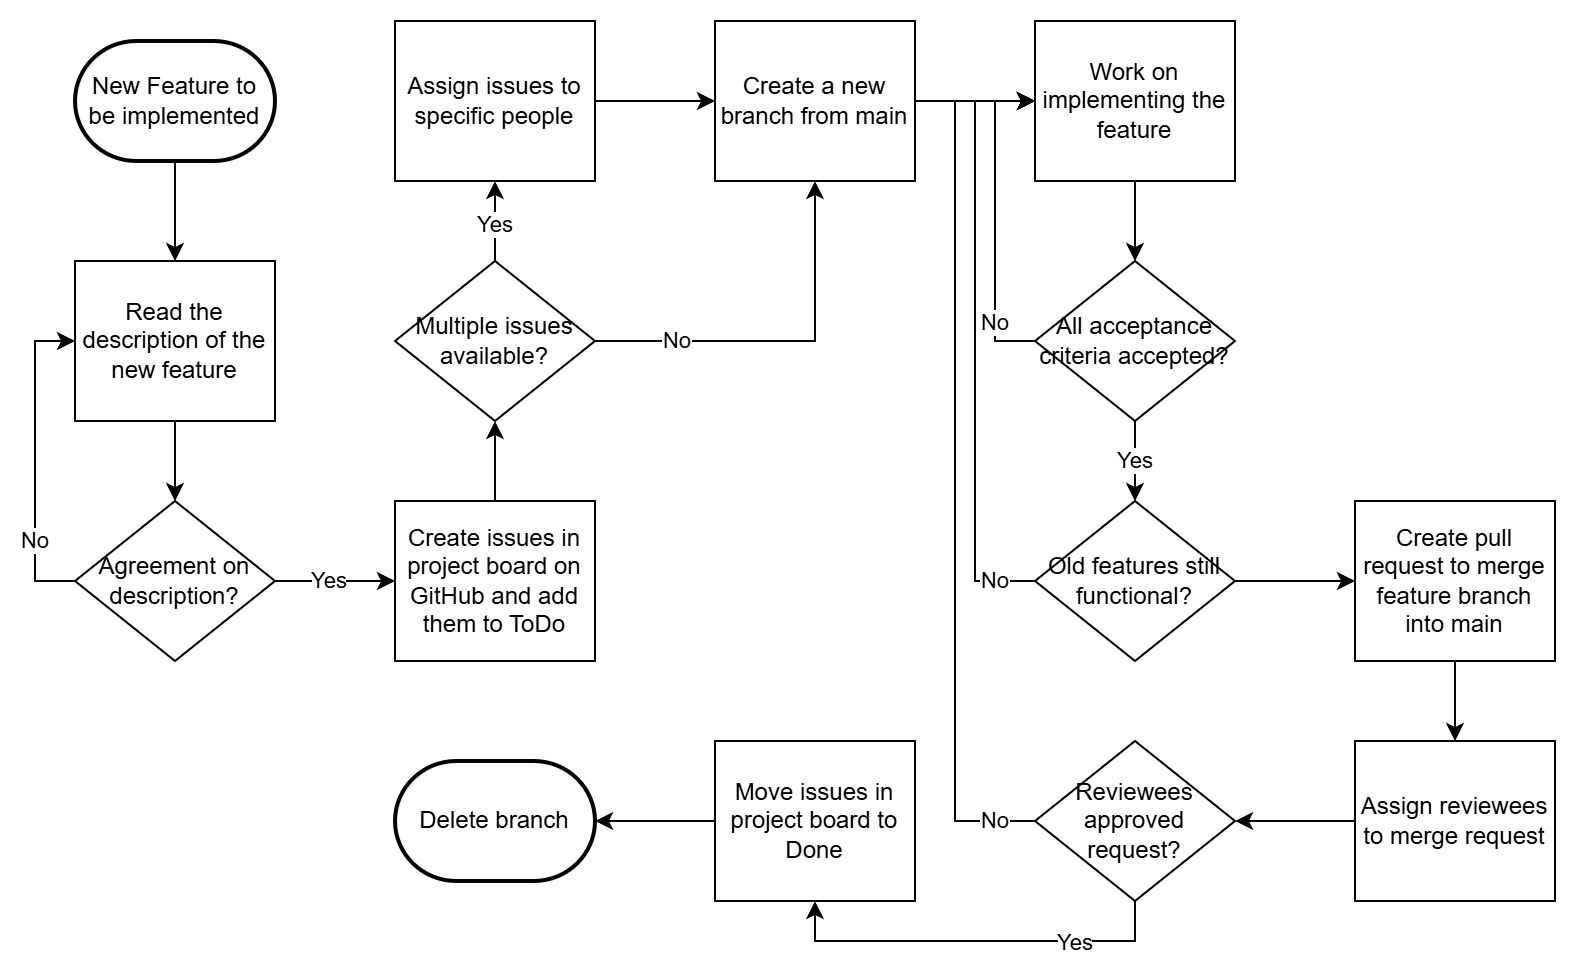

The diagram above was exported from draw.io. Its source (the exported page's mxGraphModel, read from the mxfile embedded in the PNG):
<mxGraphModel dx="1154" dy="509" grid="1" gridSize="10" guides="1" tooltips="1" connect="1" arrows="1" fold="1" page="1" pageScale="1" pageWidth="850" pageHeight="1100" math="0" shadow="0">
  <root>
    <mxCell id="0" />
    <mxCell id="1" parent="0" />
    <mxCell id="iBsyGV6fxQ1bREG1RxnO-4" value="" style="edgeStyle=orthogonalEdgeStyle;rounded=0;orthogonalLoop=1;jettySize=auto;html=1;entryX=0.5;entryY=0;entryDx=0;entryDy=0;" edge="1" parent="1" source="iBsyGV6fxQ1bREG1RxnO-2" target="iBsyGV6fxQ1bREG1RxnO-5">
      <mxGeometry relative="1" as="geometry">
        <mxPoint x="80" y="140" as="targetPoint" />
      </mxGeometry>
    </mxCell>
    <mxCell id="iBsyGV6fxQ1bREG1RxnO-2" value="New Feature to be implemented" style="strokeWidth=2;html=1;shape=mxgraph.flowchart.terminator;whiteSpace=wrap;" vertex="1" parent="1">
      <mxGeometry x="40" y="10" width="100" height="60" as="geometry" />
    </mxCell>
    <mxCell id="iBsyGV6fxQ1bREG1RxnO-7" value="" style="edgeStyle=orthogonalEdgeStyle;rounded=0;orthogonalLoop=1;jettySize=auto;html=1;" edge="1" parent="1" source="iBsyGV6fxQ1bREG1RxnO-5" target="iBsyGV6fxQ1bREG1RxnO-6">
      <mxGeometry relative="1" as="geometry" />
    </mxCell>
    <mxCell id="iBsyGV6fxQ1bREG1RxnO-5" value="Read the description of the new feature" style="rounded=0;whiteSpace=wrap;html=1;" vertex="1" parent="1">
      <mxGeometry x="40" y="120" width="100" height="80" as="geometry" />
    </mxCell>
    <mxCell id="iBsyGV6fxQ1bREG1RxnO-11" value="" style="edgeStyle=orthogonalEdgeStyle;rounded=0;orthogonalLoop=1;jettySize=auto;html=1;entryX=0;entryY=0.5;entryDx=0;entryDy=0;" edge="1" parent="1" source="iBsyGV6fxQ1bREG1RxnO-6" target="iBsyGV6fxQ1bREG1RxnO-12">
      <mxGeometry relative="1" as="geometry">
        <mxPoint x="90" y="410" as="targetPoint" />
      </mxGeometry>
    </mxCell>
    <mxCell id="iBsyGV6fxQ1bREG1RxnO-13" value="Yes" style="edgeLabel;html=1;align=center;verticalAlign=middle;resizable=0;points=[];" vertex="1" connectable="0" parent="iBsyGV6fxQ1bREG1RxnO-11">
      <mxGeometry x="-0.1051" relative="1" as="geometry">
        <mxPoint as="offset" />
      </mxGeometry>
    </mxCell>
    <mxCell id="iBsyGV6fxQ1bREG1RxnO-30" style="edgeStyle=orthogonalEdgeStyle;rounded=0;orthogonalLoop=1;jettySize=auto;html=1;exitX=0;exitY=0.5;exitDx=0;exitDy=0;entryX=0;entryY=0.5;entryDx=0;entryDy=0;" edge="1" parent="1" source="iBsyGV6fxQ1bREG1RxnO-6" target="iBsyGV6fxQ1bREG1RxnO-5">
      <mxGeometry relative="1" as="geometry" />
    </mxCell>
    <mxCell id="iBsyGV6fxQ1bREG1RxnO-31" value="No" style="edgeLabel;html=1;align=center;verticalAlign=middle;resizable=0;points=[];" vertex="1" connectable="0" parent="iBsyGV6fxQ1bREG1RxnO-30">
      <mxGeometry x="-0.0972" y="2" relative="1" as="geometry">
        <mxPoint x="2" y="32" as="offset" />
      </mxGeometry>
    </mxCell>
    <mxCell id="iBsyGV6fxQ1bREG1RxnO-6" value="Agreement on description?" style="rhombus;whiteSpace=wrap;html=1;rounded=0;" vertex="1" parent="1">
      <mxGeometry x="40" y="240" width="100" height="80" as="geometry" />
    </mxCell>
    <mxCell id="iBsyGV6fxQ1bREG1RxnO-15" style="edgeStyle=orthogonalEdgeStyle;rounded=0;orthogonalLoop=1;jettySize=auto;html=1;exitX=0.5;exitY=0;exitDx=0;exitDy=0;entryX=0.5;entryY=1;entryDx=0;entryDy=0;" edge="1" parent="1" source="iBsyGV6fxQ1bREG1RxnO-12" target="iBsyGV6fxQ1bREG1RxnO-14">
      <mxGeometry relative="1" as="geometry" />
    </mxCell>
    <mxCell id="iBsyGV6fxQ1bREG1RxnO-12" value="Create issues in project board on GitHub and add them to ToDo" style="rounded=0;whiteSpace=wrap;html=1;" vertex="1" parent="1">
      <mxGeometry x="200" y="240" width="100" height="80" as="geometry" />
    </mxCell>
    <mxCell id="iBsyGV6fxQ1bREG1RxnO-18" style="edgeStyle=orthogonalEdgeStyle;rounded=0;orthogonalLoop=1;jettySize=auto;html=1;exitX=0.5;exitY=0;exitDx=0;exitDy=0;entryX=0.5;entryY=1;entryDx=0;entryDy=0;" edge="1" parent="1" source="iBsyGV6fxQ1bREG1RxnO-14" target="iBsyGV6fxQ1bREG1RxnO-17">
      <mxGeometry relative="1" as="geometry" />
    </mxCell>
    <mxCell id="iBsyGV6fxQ1bREG1RxnO-19" value="Yes" style="edgeLabel;html=1;align=center;verticalAlign=middle;resizable=0;points=[];" vertex="1" connectable="0" parent="iBsyGV6fxQ1bREG1RxnO-18">
      <mxGeometry x="-0.1148" y="-2" relative="1" as="geometry">
        <mxPoint x="-2" as="offset" />
      </mxGeometry>
    </mxCell>
    <mxCell id="iBsyGV6fxQ1bREG1RxnO-21" style="edgeStyle=orthogonalEdgeStyle;rounded=0;orthogonalLoop=1;jettySize=auto;html=1;exitX=1;exitY=0.5;exitDx=0;exitDy=0;entryX=0.5;entryY=1;entryDx=0;entryDy=0;" edge="1" parent="1" source="iBsyGV6fxQ1bREG1RxnO-14" target="iBsyGV6fxQ1bREG1RxnO-20">
      <mxGeometry relative="1" as="geometry" />
    </mxCell>
    <mxCell id="iBsyGV6fxQ1bREG1RxnO-33" value="No" style="edgeLabel;html=1;align=center;verticalAlign=middle;resizable=0;points=[];" vertex="1" connectable="0" parent="iBsyGV6fxQ1bREG1RxnO-21">
      <mxGeometry x="0.0225" y="1" relative="1" as="geometry">
        <mxPoint x="-57" y="1" as="offset" />
      </mxGeometry>
    </mxCell>
    <mxCell id="iBsyGV6fxQ1bREG1RxnO-14" value="Multiple issues available?" style="rhombus;whiteSpace=wrap;html=1;rounded=0;" vertex="1" parent="1">
      <mxGeometry x="200" y="120" width="100" height="80" as="geometry" />
    </mxCell>
    <mxCell id="iBsyGV6fxQ1bREG1RxnO-23" style="edgeStyle=orthogonalEdgeStyle;rounded=0;orthogonalLoop=1;jettySize=auto;html=1;exitX=1;exitY=0.5;exitDx=0;exitDy=0;entryX=0;entryY=0.5;entryDx=0;entryDy=0;" edge="1" parent="1" source="iBsyGV6fxQ1bREG1RxnO-17" target="iBsyGV6fxQ1bREG1RxnO-20">
      <mxGeometry relative="1" as="geometry">
        <Array as="points" />
      </mxGeometry>
    </mxCell>
    <mxCell id="iBsyGV6fxQ1bREG1RxnO-17" value="Assign issues to specific people" style="rounded=0;whiteSpace=wrap;html=1;" vertex="1" parent="1">
      <mxGeometry x="200" width="100" height="80" as="geometry" />
    </mxCell>
    <mxCell id="iBsyGV6fxQ1bREG1RxnO-29" style="edgeStyle=orthogonalEdgeStyle;rounded=0;orthogonalLoop=1;jettySize=auto;html=1;exitX=1;exitY=0.5;exitDx=0;exitDy=0;entryX=0;entryY=0.5;entryDx=0;entryDy=0;" edge="1" parent="1" source="iBsyGV6fxQ1bREG1RxnO-20" target="iBsyGV6fxQ1bREG1RxnO-28">
      <mxGeometry relative="1" as="geometry" />
    </mxCell>
    <mxCell id="iBsyGV6fxQ1bREG1RxnO-20" value="Create a new branch from main" style="rounded=0;whiteSpace=wrap;html=1;" vertex="1" parent="1">
      <mxGeometry x="360" width="100" height="80" as="geometry" />
    </mxCell>
    <mxCell id="iBsyGV6fxQ1bREG1RxnO-35" style="edgeStyle=orthogonalEdgeStyle;rounded=0;orthogonalLoop=1;jettySize=auto;html=1;exitX=0.5;exitY=1;exitDx=0;exitDy=0;entryX=0.5;entryY=0;entryDx=0;entryDy=0;" edge="1" parent="1" source="iBsyGV6fxQ1bREG1RxnO-28" target="iBsyGV6fxQ1bREG1RxnO-34">
      <mxGeometry relative="1" as="geometry" />
    </mxCell>
    <mxCell id="iBsyGV6fxQ1bREG1RxnO-28" value="Work on implementing the feature" style="rounded=0;whiteSpace=wrap;html=1;" vertex="1" parent="1">
      <mxGeometry x="520" width="100" height="80" as="geometry" />
    </mxCell>
    <mxCell id="iBsyGV6fxQ1bREG1RxnO-38" style="edgeStyle=orthogonalEdgeStyle;rounded=0;orthogonalLoop=1;jettySize=auto;html=1;exitX=0.5;exitY=1;exitDx=0;exitDy=0;entryX=0.5;entryY=0;entryDx=0;entryDy=0;" edge="1" parent="1" source="iBsyGV6fxQ1bREG1RxnO-34" target="iBsyGV6fxQ1bREG1RxnO-37">
      <mxGeometry relative="1" as="geometry" />
    </mxCell>
    <mxCell id="iBsyGV6fxQ1bREG1RxnO-39" value="Yes" style="edgeLabel;html=1;align=center;verticalAlign=middle;resizable=0;points=[];" vertex="1" connectable="0" parent="iBsyGV6fxQ1bREG1RxnO-38">
      <mxGeometry x="0.3468" relative="1" as="geometry">
        <mxPoint y="-7" as="offset" />
      </mxGeometry>
    </mxCell>
    <mxCell id="iBsyGV6fxQ1bREG1RxnO-40" style="edgeStyle=orthogonalEdgeStyle;rounded=0;orthogonalLoop=1;jettySize=auto;html=1;exitX=0;exitY=0.5;exitDx=0;exitDy=0;entryX=0;entryY=0.5;entryDx=0;entryDy=0;" edge="1" parent="1" source="iBsyGV6fxQ1bREG1RxnO-34" target="iBsyGV6fxQ1bREG1RxnO-28">
      <mxGeometry relative="1" as="geometry">
        <Array as="points">
          <mxPoint x="500" y="160" />
          <mxPoint x="500" y="40" />
        </Array>
      </mxGeometry>
    </mxCell>
    <mxCell id="iBsyGV6fxQ1bREG1RxnO-41" value="No" style="edgeLabel;html=1;align=center;verticalAlign=middle;resizable=0;points=[];" vertex="1" connectable="0" parent="iBsyGV6fxQ1bREG1RxnO-40">
      <mxGeometry x="0.0962" y="-1" relative="1" as="geometry">
        <mxPoint x="-1" y="58" as="offset" />
      </mxGeometry>
    </mxCell>
    <mxCell id="iBsyGV6fxQ1bREG1RxnO-34" value="All acceptance criteria accepted?" style="rhombus;whiteSpace=wrap;html=1;rounded=0;" vertex="1" parent="1">
      <mxGeometry x="520" y="120" width="100" height="80" as="geometry" />
    </mxCell>
    <mxCell id="iBsyGV6fxQ1bREG1RxnO-54" style="edgeStyle=orthogonalEdgeStyle;rounded=0;orthogonalLoop=1;jettySize=auto;html=1;exitX=0.5;exitY=1;exitDx=0;exitDy=0;entryX=0.5;entryY=0;entryDx=0;entryDy=0;" edge="1" parent="1" source="iBsyGV6fxQ1bREG1RxnO-36" target="iBsyGV6fxQ1bREG1RxnO-53">
      <mxGeometry relative="1" as="geometry" />
    </mxCell>
    <mxCell id="iBsyGV6fxQ1bREG1RxnO-36" value="Create pull request to merge feature branch into main" style="rounded=0;whiteSpace=wrap;html=1;" vertex="1" parent="1">
      <mxGeometry x="680" y="240" width="100" height="80" as="geometry" />
    </mxCell>
    <mxCell id="iBsyGV6fxQ1bREG1RxnO-44" style="edgeStyle=orthogonalEdgeStyle;rounded=0;orthogonalLoop=1;jettySize=auto;html=1;exitX=0;exitY=0.5;exitDx=0;exitDy=0;entryX=0;entryY=0.5;entryDx=0;entryDy=0;" edge="1" parent="1" source="iBsyGV6fxQ1bREG1RxnO-37" target="iBsyGV6fxQ1bREG1RxnO-28">
      <mxGeometry relative="1" as="geometry">
        <Array as="points">
          <mxPoint x="490" y="280" />
          <mxPoint x="490" y="40" />
        </Array>
      </mxGeometry>
    </mxCell>
    <mxCell id="iBsyGV6fxQ1bREG1RxnO-45" value="No" style="edgeLabel;html=1;align=center;verticalAlign=middle;resizable=0;points=[];" vertex="1" connectable="0" parent="iBsyGV6fxQ1bREG1RxnO-44">
      <mxGeometry x="-0.7248" relative="1" as="geometry">
        <mxPoint x="10" y="11" as="offset" />
      </mxGeometry>
    </mxCell>
    <mxCell id="iBsyGV6fxQ1bREG1RxnO-56" style="edgeStyle=orthogonalEdgeStyle;rounded=0;orthogonalLoop=1;jettySize=auto;html=1;exitX=1;exitY=0.5;exitDx=0;exitDy=0;entryX=0;entryY=0.5;entryDx=0;entryDy=0;" edge="1" parent="1" source="iBsyGV6fxQ1bREG1RxnO-37" target="iBsyGV6fxQ1bREG1RxnO-36">
      <mxGeometry relative="1" as="geometry" />
    </mxCell>
    <mxCell id="iBsyGV6fxQ1bREG1RxnO-37" value="Old features still functional?" style="rhombus;whiteSpace=wrap;html=1;rounded=0;" vertex="1" parent="1">
      <mxGeometry x="520" y="240" width="100" height="80" as="geometry" />
    </mxCell>
    <mxCell id="iBsyGV6fxQ1bREG1RxnO-49" value="Delete branch" style="strokeWidth=2;html=1;shape=mxgraph.flowchart.terminator;whiteSpace=wrap;" vertex="1" parent="1">
      <mxGeometry x="200" y="370" width="100" height="60" as="geometry" />
    </mxCell>
    <mxCell id="iBsyGV6fxQ1bREG1RxnO-51" value="Move issues in project board to Done" style="rounded=0;whiteSpace=wrap;html=1;" vertex="1" parent="1">
      <mxGeometry x="360" y="360" width="100" height="80" as="geometry" />
    </mxCell>
    <mxCell id="iBsyGV6fxQ1bREG1RxnO-52" style="edgeStyle=orthogonalEdgeStyle;rounded=0;orthogonalLoop=1;jettySize=auto;html=1;exitX=0;exitY=0.5;exitDx=0;exitDy=0;entryX=1;entryY=0.5;entryDx=0;entryDy=0;entryPerimeter=0;" edge="1" parent="1" source="iBsyGV6fxQ1bREG1RxnO-51" target="iBsyGV6fxQ1bREG1RxnO-49">
      <mxGeometry relative="1" as="geometry" />
    </mxCell>
    <mxCell id="iBsyGV6fxQ1bREG1RxnO-60" style="edgeStyle=orthogonalEdgeStyle;rounded=0;orthogonalLoop=1;jettySize=auto;html=1;exitX=0;exitY=0.5;exitDx=0;exitDy=0;entryX=1;entryY=0.5;entryDx=0;entryDy=0;" edge="1" parent="1" source="iBsyGV6fxQ1bREG1RxnO-53" target="iBsyGV6fxQ1bREG1RxnO-55">
      <mxGeometry relative="1" as="geometry" />
    </mxCell>
    <mxCell id="iBsyGV6fxQ1bREG1RxnO-53" value="Assign reviewees to merge request" style="rounded=0;whiteSpace=wrap;html=1;" vertex="1" parent="1">
      <mxGeometry x="680" y="360" width="100" height="80" as="geometry" />
    </mxCell>
    <mxCell id="iBsyGV6fxQ1bREG1RxnO-58" style="edgeStyle=orthogonalEdgeStyle;rounded=0;orthogonalLoop=1;jettySize=auto;html=1;exitX=0;exitY=0.5;exitDx=0;exitDy=0;entryX=0;entryY=0.5;entryDx=0;entryDy=0;" edge="1" parent="1" source="iBsyGV6fxQ1bREG1RxnO-55" target="iBsyGV6fxQ1bREG1RxnO-28">
      <mxGeometry relative="1" as="geometry">
        <Array as="points">
          <mxPoint x="480" y="400" />
          <mxPoint x="480" y="40" />
        </Array>
      </mxGeometry>
    </mxCell>
    <mxCell id="iBsyGV6fxQ1bREG1RxnO-59" value="No" style="edgeLabel;html=1;align=center;verticalAlign=middle;resizable=0;points=[];" vertex="1" connectable="0" parent="iBsyGV6fxQ1bREG1RxnO-58">
      <mxGeometry x="-0.6385" y="-1" relative="1" as="geometry">
        <mxPoint x="19" y="39" as="offset" />
      </mxGeometry>
    </mxCell>
    <mxCell id="iBsyGV6fxQ1bREG1RxnO-61" style="edgeStyle=orthogonalEdgeStyle;rounded=0;orthogonalLoop=1;jettySize=auto;html=1;exitX=0.5;exitY=1;exitDx=0;exitDy=0;entryX=0.5;entryY=1;entryDx=0;entryDy=0;" edge="1" parent="1" source="iBsyGV6fxQ1bREG1RxnO-55" target="iBsyGV6fxQ1bREG1RxnO-51">
      <mxGeometry relative="1" as="geometry" />
    </mxCell>
    <mxCell id="iBsyGV6fxQ1bREG1RxnO-62" value="Yes" style="edgeLabel;html=1;align=center;verticalAlign=middle;resizable=0;points=[];" vertex="1" connectable="0" parent="iBsyGV6fxQ1bREG1RxnO-61">
      <mxGeometry x="-0.3333" y="1" relative="1" as="geometry">
        <mxPoint x="17" as="offset" />
      </mxGeometry>
    </mxCell>
    <mxCell id="iBsyGV6fxQ1bREG1RxnO-55" value="Reviewees approved request?" style="rhombus;whiteSpace=wrap;html=1;rounded=0;" vertex="1" parent="1">
      <mxGeometry x="520" y="360" width="100" height="80" as="geometry" />
    </mxCell>
  </root>
</mxGraphModel>